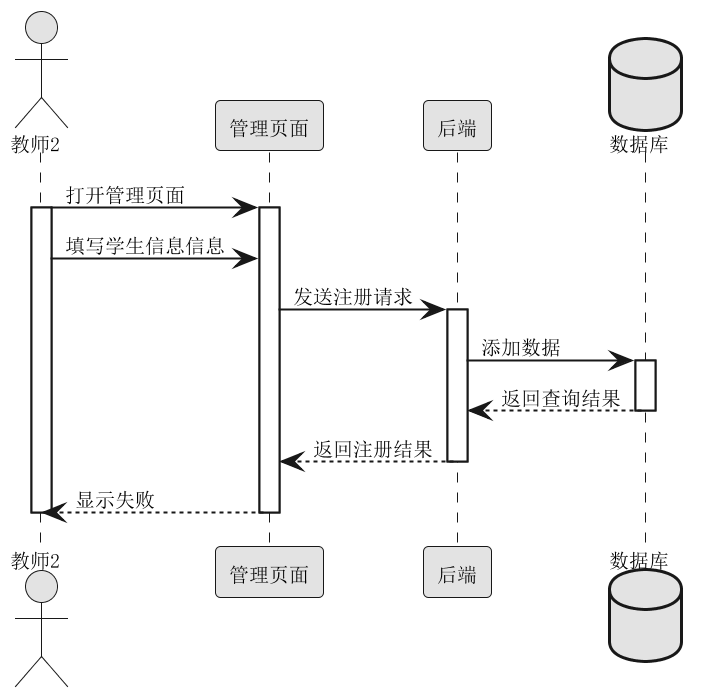

The diagram above was rendered by PlantUML. Its source (embedded in the PNG):
@startuml
skinparam monochrome true
skinparam defaultFontName "宋体"
skinparam defaultFontSize 10
scale 2

actor 教师2 as 管理员 
participant 管理页面 as 页面
participant 后端 as 服务端
database 数据库 as 数据库

管理员 -> 页面: 打开管理页面 
activate 管理员 
activate 页面

管理员 -> 页面: 填写学生信息信息 
页面 -> 服务端: 发送注册请求
activate 服务端

服务端 -> 数据库: 添加数据
activate 数据库
数据库 --> 服务端: 返回查询结果
deactivate 数据库

服务端 --> 页面: 返回注册结果
deactivate 服务端
页面 --> 管理员: 显示失败
deactivate 页面
deactivate 管理员 
@enduml